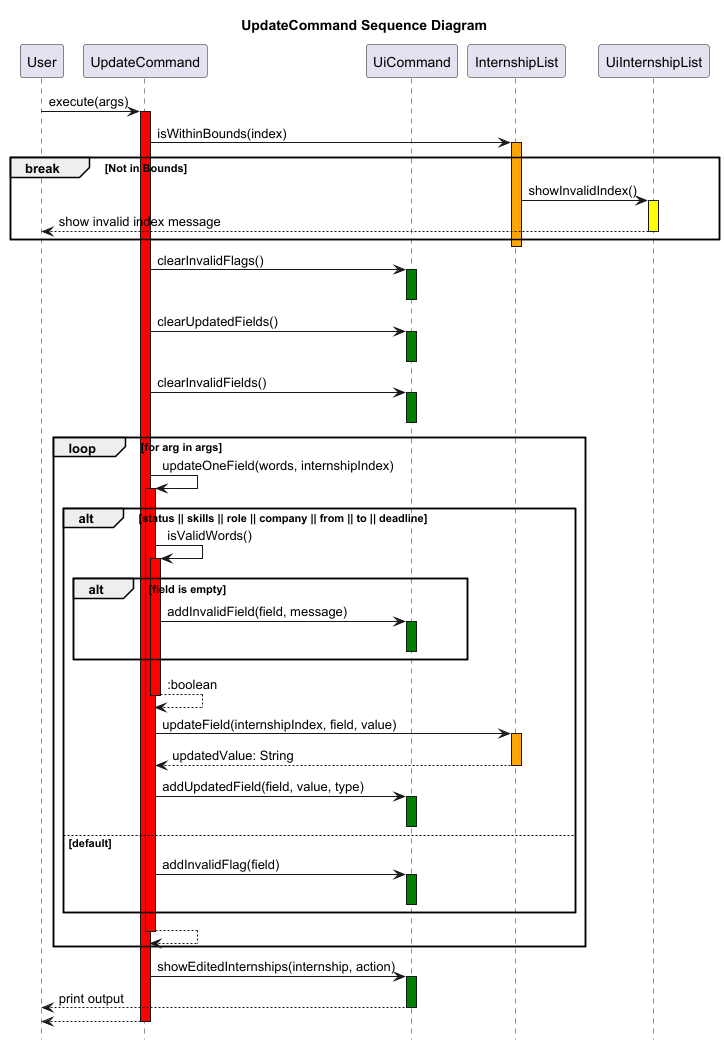

The diagram above was rendered by PlantUML. Its source (embedded in the PNG):
@startuml
title UpdateCommand Sequence Diagram
hide footbox

participant User
participant UpdateCommand
participant UiCommand
participant InternshipList
participant UiInternshipList

User -> UpdateCommand:execute(args)
activate UpdateCommand #red

UpdateCommand -> InternshipList:isWithinBounds(index)
activate InternshipList #orange

break Not in Bounds
    InternshipList -> UiInternshipList:showInvalidIndex()
    activate UiInternshipList #yellow
    UiInternshipList --> User:show invalid index message
    deactivate UiInternshipList
end

deactivate InternshipList

UpdateCommand -> UiCommand:clearInvalidFlags()
activate UiCommand #green
deactivate UiCommand

UpdateCommand -> UiCommand:clearUpdatedFields()
activate UiCommand #green
deactivate UiCommand

UpdateCommand -> UiCommand:clearInvalidFields()
activate UiCommand #green
deactivate UiCommand

loop for arg in args
    UpdateCommand -> UpdateCommand:updateOneField(words, internshipIndex)
    activate UpdateCommand #red

    alt status || skills || role || company || from || to || deadline
        UpdateCommand -> UpdateCommand:isValidWords()
        activate UpdateCommand #red

        alt field is empty
            UpdateCommand -> UiCommand:addInvalidField(field, message)
            activate UiCommand #green
            deactivate UiCommand
        end

        UpdateCommand --> UpdateCommand: :boolean
        deactivate UpdateCommand

        UpdateCommand -> InternshipList:updateField(internshipIndex, field, value)
        activate InternshipList #orange
        InternshipList --> UpdateCommand:updatedValue: String
        deactivate InternshipList

        UpdateCommand -> UiCommand:addUpdatedField(field, value, type)
        activate UiCommand #green
        deactivate UiCommand
    else default
        UpdateCommand -> UiCommand:addInvalidFlag(field)
        activate UiCommand #green
        deactivate UiCommand
    end

    UpdateCommand --> UpdateCommand
    deactivate UpdateCommand

end

UpdateCommand -> UiCommand:showEditedInternships(internship, action)
activate UiCommand #green
UiCommand --> User:print output
deactivate UiCommand

UpdateCommand --> User  
deactivate UpdateCommand

@enduml